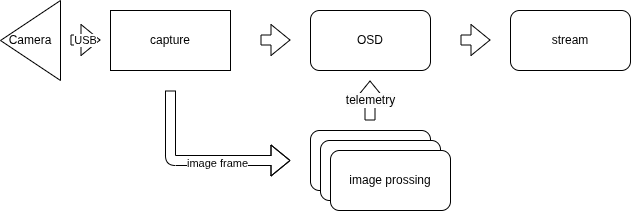

The diagram above was exported from draw.io. Its source (the exported page's mxGraphModel, read from the mxfile embedded in the PNG):
<mxGraphModel dx="812" dy="920" grid="1" gridSize="10" guides="1" tooltips="1" connect="1" arrows="1" fold="1" page="1" pageScale="1" pageWidth="850" pageHeight="1100" math="0" shadow="0">
  <root>
    <mxCell id="0" />
    <mxCell id="1" parent="0" />
    <mxCell id="2" value="" style="triangle;whiteSpace=wrap;html=1;rotation=-180;" vertex="1" parent="1">
      <mxGeometry x="70" y="180" width="60" height="80" as="geometry" />
    </mxCell>
    <mxCell id="3" value="capture" style="rounded=0;whiteSpace=wrap;html=1;" vertex="1" parent="1">
      <mxGeometry x="180" y="190" width="120" height="60" as="geometry" />
    </mxCell>
    <mxCell id="4" value="OSD" style="rounded=1;whiteSpace=wrap;html=1;" vertex="1" parent="1">
      <mxGeometry x="380" y="190" width="120" height="60" as="geometry" />
    </mxCell>
    <mxCell id="5" value="stream" style="rounded=1;whiteSpace=wrap;html=1;" vertex="1" parent="1">
      <mxGeometry x="580" y="190" width="120" height="60" as="geometry" />
    </mxCell>
    <mxCell id="6" value="image prossing" style="rounded=1;whiteSpace=wrap;html=1;" vertex="1" parent="1">
      <mxGeometry x="380" y="310" width="120" height="60" as="geometry" />
    </mxCell>
    <mxCell id="7" value="image prossing" style="rounded=1;whiteSpace=wrap;html=1;" vertex="1" parent="1">
      <mxGeometry x="390" y="320" width="120" height="60" as="geometry" />
    </mxCell>
    <mxCell id="8" value="image prossing" style="rounded=1;whiteSpace=wrap;html=1;" vertex="1" parent="1">
      <mxGeometry x="400" y="330" width="120" height="60" as="geometry" />
    </mxCell>
    <mxCell id="9" value="&lt;span style=&quot;color: rgb(0, 0, 0); font-family: Helvetica; font-size: 12px; font-style: normal; font-variant-ligatures: normal; font-variant-caps: normal; font-weight: 400; letter-spacing: normal; orphans: 2; text-align: center; text-indent: 0px; text-transform: none; widows: 2; word-spacing: 0px; -webkit-text-stroke-width: 0px; white-space: normal; background-color: rgb(251, 251, 251); text-decoration-thickness: initial; text-decoration-style: initial; text-decoration-color: initial; display: inline !important; float: none;&quot;&gt;telemetry&lt;/span&gt;" style="shape=flexArrow;endArrow=classic;html=1;" edge="1" parent="1">
      <mxGeometry width="50" height="50" relative="1" as="geometry">
        <mxPoint x="439.5" y="300" as="sourcePoint" />
        <mxPoint x="439.5" y="260" as="targetPoint" />
        <Array as="points">
          <mxPoint x="439.5" y="300" />
        </Array>
      </mxGeometry>
    </mxCell>
    <mxCell id="11" value="" style="shape=flexArrow;endArrow=classic;html=1;" edge="1" parent="1">
      <mxGeometry width="50" height="50" relative="1" as="geometry">
        <mxPoint x="530" y="219.5" as="sourcePoint" />
        <mxPoint x="560" y="219.5" as="targetPoint" />
      </mxGeometry>
    </mxCell>
    <mxCell id="12" value="" style="shape=flexArrow;endArrow=classic;html=1;" edge="1" parent="1">
      <mxGeometry width="50" height="50" relative="1" as="geometry">
        <mxPoint x="330" y="219.5" as="sourcePoint" />
        <mxPoint x="360" y="219.5" as="targetPoint" />
      </mxGeometry>
    </mxCell>
    <mxCell id="13" value="" style="shape=flexArrow;endArrow=classic;html=1;" edge="1" parent="1">
      <mxGeometry width="50" height="50" relative="1" as="geometry">
        <mxPoint x="240" y="270" as="sourcePoint" />
        <mxPoint x="360" y="340" as="targetPoint" />
        <Array as="points">
          <mxPoint x="240" y="340" />
        </Array>
      </mxGeometry>
    </mxCell>
    <mxCell id="14" value="image frame" style="edgeLabel;html=1;align=center;verticalAlign=middle;resizable=0;points=[];" vertex="1" connectable="0" parent="13">
      <mxGeometry x="0.2159" y="-2" relative="1" as="geometry">
        <mxPoint as="offset" />
      </mxGeometry>
    </mxCell>
    <mxCell id="15" value="Camera" style="text;strokeColor=none;align=center;fillColor=none;html=1;verticalAlign=middle;whiteSpace=wrap;rounded=0;" vertex="1" parent="1">
      <mxGeometry x="70" y="205" width="60" height="30" as="geometry" />
    </mxCell>
    <mxCell id="18" value="USB" style="shape=flexArrow;endArrow=classic;html=1;" edge="1" parent="1">
      <mxGeometry width="50" height="50" relative="1" as="geometry">
        <mxPoint x="140" y="219.5" as="sourcePoint" />
        <mxPoint x="170" y="219.5" as="targetPoint" />
      </mxGeometry>
    </mxCell>
  </root>
</mxGraphModel>